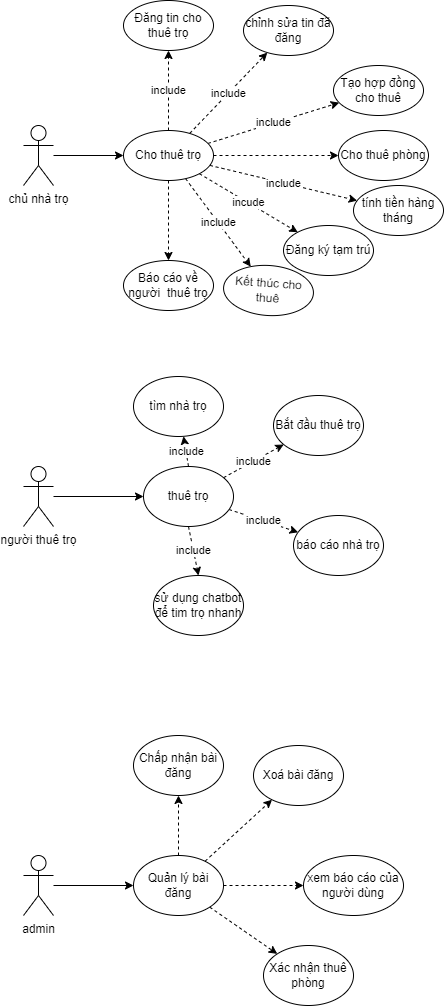

The diagram above was exported from draw.io. Its source (the exported page's mxGraphModel, read from the mxfile embedded in the PNG):
<mxGraphModel dx="1562" dy="1969" grid="1" gridSize="10" guides="1" tooltips="1" connect="1" arrows="1" fold="1" page="1" pageScale="1" pageWidth="850" pageHeight="1100" math="0" shadow="0">
  <root>
    <mxCell id="0" />
    <mxCell id="1" parent="0" />
    <mxCell id="el8tV1oXUUi74decycfQ-3" value="" style="edgeStyle=orthogonalEdgeStyle;rounded=0;orthogonalLoop=1;jettySize=auto;html=1;" parent="1" source="el8tV1oXUUi74decycfQ-1" target="el8tV1oXUUi74decycfQ-2" edge="1">
      <mxGeometry relative="1" as="geometry" />
    </mxCell>
    <mxCell id="el8tV1oXUUi74decycfQ-1" value="chủ nhà trọ" style="shape=umlActor;verticalLabelPosition=bottom;verticalAlign=top;html=1;outlineConnect=0;" parent="1" vertex="1">
      <mxGeometry x="110" y="110" width="30" height="60" as="geometry" />
    </mxCell>
    <mxCell id="el8tV1oXUUi74decycfQ-5" value="include" style="rounded=0;orthogonalLoop=1;jettySize=auto;html=1;dashed=1;" parent="1" source="el8tV1oXUUi74decycfQ-2" target="el8tV1oXUUi74decycfQ-4" edge="1">
      <mxGeometry relative="1" as="geometry" />
    </mxCell>
    <mxCell id="el8tV1oXUUi74decycfQ-9" value="include" style="rounded=0;orthogonalLoop=1;jettySize=auto;html=1;dashed=1;" parent="1" source="el8tV1oXUUi74decycfQ-2" target="el8tV1oXUUi74decycfQ-8" edge="1">
      <mxGeometry relative="1" as="geometry" />
    </mxCell>
    <mxCell id="el8tV1oXUUi74decycfQ-11" value="include" style="rounded=0;orthogonalLoop=1;jettySize=auto;html=1;dashed=1;" parent="1" source="el8tV1oXUUi74decycfQ-2" target="el8tV1oXUUi74decycfQ-10" edge="1">
      <mxGeometry relative="1" as="geometry" />
    </mxCell>
    <mxCell id="el8tV1oXUUi74decycfQ-16" value="include" style="rounded=0;orthogonalLoop=1;jettySize=auto;html=1;dashed=1;" parent="1" source="el8tV1oXUUi74decycfQ-2" target="el8tV1oXUUi74decycfQ-15" edge="1">
      <mxGeometry relative="1" as="geometry" />
    </mxCell>
    <mxCell id="el8tV1oXUUi74decycfQ-18" value="incude" style="rounded=0;orthogonalLoop=1;jettySize=auto;html=1;dashed=1;" parent="1" source="el8tV1oXUUi74decycfQ-2" target="el8tV1oXUUi74decycfQ-17" edge="1">
      <mxGeometry relative="1" as="geometry" />
    </mxCell>
    <mxCell id="el8tV1oXUUi74decycfQ-20" value="include" style="rounded=0;orthogonalLoop=1;jettySize=auto;html=1;dashed=1;" parent="1" source="el8tV1oXUUi74decycfQ-2" target="el8tV1oXUUi74decycfQ-19" edge="1">
      <mxGeometry relative="1" as="geometry" />
    </mxCell>
    <mxCell id="GRM5n_emH-8ZACRZlidN-2" value="" style="rounded=0;orthogonalLoop=1;jettySize=auto;html=1;dashed=1;" edge="1" parent="1" source="el8tV1oXUUi74decycfQ-2" target="GRM5n_emH-8ZACRZlidN-1">
      <mxGeometry relative="1" as="geometry" />
    </mxCell>
    <mxCell id="GRM5n_emH-8ZACRZlidN-11" value="" style="rounded=0;orthogonalLoop=1;jettySize=auto;html=1;dashed=1;" edge="1" parent="1" source="el8tV1oXUUi74decycfQ-2" target="GRM5n_emH-8ZACRZlidN-10">
      <mxGeometry relative="1" as="geometry" />
    </mxCell>
    <mxCell id="el8tV1oXUUi74decycfQ-2" value="Cho thuê trọ" style="ellipse;whiteSpace=wrap;html=1;" parent="1" vertex="1">
      <mxGeometry x="210" y="115" width="90" height="50" as="geometry" />
    </mxCell>
    <mxCell id="el8tV1oXUUi74decycfQ-4" value="Đăng tin cho thuê trọ" style="ellipse;whiteSpace=wrap;html=1;" parent="1" vertex="1">
      <mxGeometry x="210" y="-15" width="90" height="50" as="geometry" />
    </mxCell>
    <mxCell id="el8tV1oXUUi74decycfQ-8" value="chỉnh sửa tin đã đăng" style="ellipse;whiteSpace=wrap;html=1;" parent="1" vertex="1">
      <mxGeometry x="330" y="-10" width="90" height="50" as="geometry" />
    </mxCell>
    <mxCell id="el8tV1oXUUi74decycfQ-10" value="Tạo hợp đồng cho thuê" style="ellipse;whiteSpace=wrap;html=1;" parent="1" vertex="1">
      <mxGeometry x="420" y="50" width="90" height="50" as="geometry" />
    </mxCell>
    <mxCell id="el8tV1oXUUi74decycfQ-15" value="tính tiền hàng tháng" style="ellipse;whiteSpace=wrap;html=1;" parent="1" vertex="1">
      <mxGeometry x="440" y="170" width="90" height="50" as="geometry" />
    </mxCell>
    <mxCell id="el8tV1oXUUi74decycfQ-17" value="Đăng ký tạm trú" style="ellipse;whiteSpace=wrap;html=1;" parent="1" vertex="1">
      <mxGeometry x="370" y="210" width="90" height="50" as="geometry" />
    </mxCell>
    <mxCell id="el8tV1oXUUi74decycfQ-19" value="Kết thúc cho thuê" style="ellipse;whiteSpace=wrap;html=1;rotation=4;" parent="1" vertex="1">
      <mxGeometry x="310" y="250" width="90" height="50" as="geometry" />
    </mxCell>
    <mxCell id="el8tV1oXUUi74decycfQ-23" value="" style="edgeStyle=orthogonalEdgeStyle;rounded=0;orthogonalLoop=1;jettySize=auto;html=1;" parent="1" source="el8tV1oXUUi74decycfQ-21" target="el8tV1oXUUi74decycfQ-22" edge="1">
      <mxGeometry relative="1" as="geometry" />
    </mxCell>
    <mxCell id="el8tV1oXUUi74decycfQ-21" value="người thuê trọ" style="shape=umlActor;verticalLabelPosition=bottom;verticalAlign=top;html=1;outlineConnect=0;" parent="1" vertex="1">
      <mxGeometry x="110" y="451" width="30" height="60" as="geometry" />
    </mxCell>
    <mxCell id="el8tV1oXUUi74decycfQ-26" value="include" style="rounded=0;orthogonalLoop=1;jettySize=auto;html=1;exitX=0.5;exitY=0;exitDx=0;exitDy=0;dashed=1;" parent="1" source="el8tV1oXUUi74decycfQ-22" target="el8tV1oXUUi74decycfQ-25" edge="1">
      <mxGeometry relative="1" as="geometry">
        <mxPoint x="310" y="481" as="sourcePoint" />
      </mxGeometry>
    </mxCell>
    <mxCell id="el8tV1oXUUi74decycfQ-28" value="include" style="rounded=0;orthogonalLoop=1;jettySize=auto;html=1;dashed=1;" parent="1" source="el8tV1oXUUi74decycfQ-22" target="el8tV1oXUUi74decycfQ-27" edge="1">
      <mxGeometry relative="1" as="geometry" />
    </mxCell>
    <mxCell id="el8tV1oXUUi74decycfQ-30" value="include" style="rounded=0;orthogonalLoop=1;jettySize=auto;html=1;dashed=1;" parent="1" source="el8tV1oXUUi74decycfQ-22" target="el8tV1oXUUi74decycfQ-29" edge="1">
      <mxGeometry relative="1" as="geometry" />
    </mxCell>
    <mxCell id="el8tV1oXUUi74decycfQ-22" value="thuê trọ" style="ellipse;whiteSpace=wrap;html=1;" parent="1" vertex="1">
      <mxGeometry x="230" y="451" width="90" height="60" as="geometry" />
    </mxCell>
    <mxCell id="el8tV1oXUUi74decycfQ-25" value="tìm nhà trọ" style="ellipse;whiteSpace=wrap;html=1;" parent="1" vertex="1">
      <mxGeometry x="220" y="361" width="90" height="60" as="geometry" />
    </mxCell>
    <mxCell id="el8tV1oXUUi74decycfQ-27" value="Bắt đầu thuê trọ" style="ellipse;whiteSpace=wrap;html=1;" parent="1" vertex="1">
      <mxGeometry x="360" y="380" width="90" height="60" as="geometry" />
    </mxCell>
    <mxCell id="el8tV1oXUUi74decycfQ-29" value="báo cáo nhà trọ" style="ellipse;whiteSpace=wrap;html=1;" parent="1" vertex="1">
      <mxGeometry x="380" y="500" width="90" height="60" as="geometry" />
    </mxCell>
    <mxCell id="el8tV1oXUUi74decycfQ-33" value="include" style="rounded=0;orthogonalLoop=1;jettySize=auto;html=1;dashed=1;exitX=0.5;exitY=1;exitDx=0;exitDy=0;entryX=0.5;entryY=0;entryDx=0;entryDy=0;" parent="1" source="el8tV1oXUUi74decycfQ-22" target="el8tV1oXUUi74decycfQ-31" edge="1">
      <mxGeometry relative="1" as="geometry">
        <mxPoint x="180" y="570" as="targetPoint" />
      </mxGeometry>
    </mxCell>
    <mxCell id="el8tV1oXUUi74decycfQ-31" value="sử dụng chatbot để tim trọ nhanh" style="ellipse;whiteSpace=wrap;html=1;" parent="1" vertex="1">
      <mxGeometry x="240" y="560" width="90" height="60" as="geometry" />
    </mxCell>
    <mxCell id="el8tV1oXUUi74decycfQ-36" value="" style="edgeStyle=orthogonalEdgeStyle;rounded=0;orthogonalLoop=1;jettySize=auto;html=1;" parent="1" source="el8tV1oXUUi74decycfQ-34" target="el8tV1oXUUi74decycfQ-35" edge="1">
      <mxGeometry relative="1" as="geometry" />
    </mxCell>
    <mxCell id="el8tV1oXUUi74decycfQ-34" value="admin" style="shape=umlActor;verticalLabelPosition=bottom;verticalAlign=top;html=1;outlineConnect=0;" parent="1" vertex="1">
      <mxGeometry x="110" y="840" width="30" height="60" as="geometry" />
    </mxCell>
    <mxCell id="el8tV1oXUUi74decycfQ-39" value="" style="rounded=0;orthogonalLoop=1;jettySize=auto;html=1;dashed=1;" parent="1" source="el8tV1oXUUi74decycfQ-35" target="el8tV1oXUUi74decycfQ-38" edge="1">
      <mxGeometry relative="1" as="geometry" />
    </mxCell>
    <mxCell id="el8tV1oXUUi74decycfQ-41" value="" style="rounded=0;orthogonalLoop=1;jettySize=auto;html=1;dashed=1;" parent="1" source="el8tV1oXUUi74decycfQ-35" target="el8tV1oXUUi74decycfQ-40" edge="1">
      <mxGeometry relative="1" as="geometry" />
    </mxCell>
    <mxCell id="el8tV1oXUUi74decycfQ-43" value="" style="rounded=0;orthogonalLoop=1;jettySize=auto;html=1;dashed=1;" parent="1" source="el8tV1oXUUi74decycfQ-35" target="el8tV1oXUUi74decycfQ-42" edge="1">
      <mxGeometry relative="1" as="geometry" />
    </mxCell>
    <mxCell id="GRM5n_emH-8ZACRZlidN-4" value="" style="rounded=0;orthogonalLoop=1;jettySize=auto;html=1;dashed=1;" edge="1" parent="1" source="el8tV1oXUUi74decycfQ-35" target="GRM5n_emH-8ZACRZlidN-3">
      <mxGeometry relative="1" as="geometry" />
    </mxCell>
    <mxCell id="el8tV1oXUUi74decycfQ-35" value="Quản lý bài đăng" style="ellipse;whiteSpace=wrap;html=1;" parent="1" vertex="1">
      <mxGeometry x="220" y="840" width="90" height="60" as="geometry" />
    </mxCell>
    <mxCell id="el8tV1oXUUi74decycfQ-38" value="Xoá bài đăng" style="ellipse;whiteSpace=wrap;html=1;" parent="1" vertex="1">
      <mxGeometry x="340" y="730" width="90" height="60" as="geometry" />
    </mxCell>
    <mxCell id="el8tV1oXUUi74decycfQ-40" value="Chấp nhận bài đăng" style="ellipse;whiteSpace=wrap;html=1;" parent="1" vertex="1">
      <mxGeometry x="220" y="720" width="90" height="60" as="geometry" />
    </mxCell>
    <mxCell id="el8tV1oXUUi74decycfQ-42" value="xem báo cáo của người dùng" style="ellipse;whiteSpace=wrap;html=1;" parent="1" vertex="1">
      <mxGeometry x="390" y="840" width="100" height="60" as="geometry" />
    </mxCell>
    <mxCell id="GRM5n_emH-8ZACRZlidN-1" value="Cho thuê phòng" style="ellipse;whiteSpace=wrap;html=1;" vertex="1" parent="1">
      <mxGeometry x="425" y="115" width="90" height="50" as="geometry" />
    </mxCell>
    <mxCell id="GRM5n_emH-8ZACRZlidN-3" value="Xác nhận thuê phòng" style="ellipse;whiteSpace=wrap;html=1;" vertex="1" parent="1">
      <mxGeometry x="350" y="930" width="90" height="60" as="geometry" />
    </mxCell>
    <mxCell id="GRM5n_emH-8ZACRZlidN-10" value="Báo cáo về người&amp;nbsp; thuê trọ" style="ellipse;whiteSpace=wrap;html=1;" vertex="1" parent="1">
      <mxGeometry x="210" y="245" width="90" height="50" as="geometry" />
    </mxCell>
  </root>
</mxGraphModel>